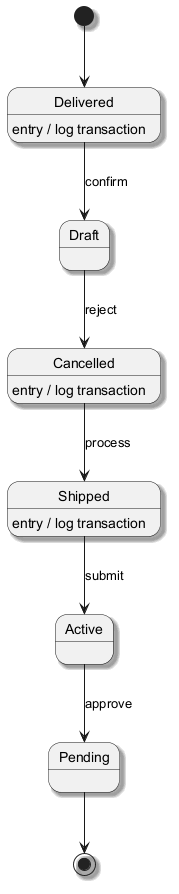

The diagram above was rendered by PlantUML. Its source (embedded in the PNG):
@startuml
skinparam monochrome true
skinparam shadowing true
[*] --> Delivered
Delivered --> Draft : confirm
Delivered : entry / log transaction
Draft --> Cancelled : reject
Cancelled --> Shipped : process
Cancelled : entry / log transaction
Shipped --> Active : submit
Shipped : entry / log transaction
Active --> Pending : approve
Pending --> [*]
@enduml